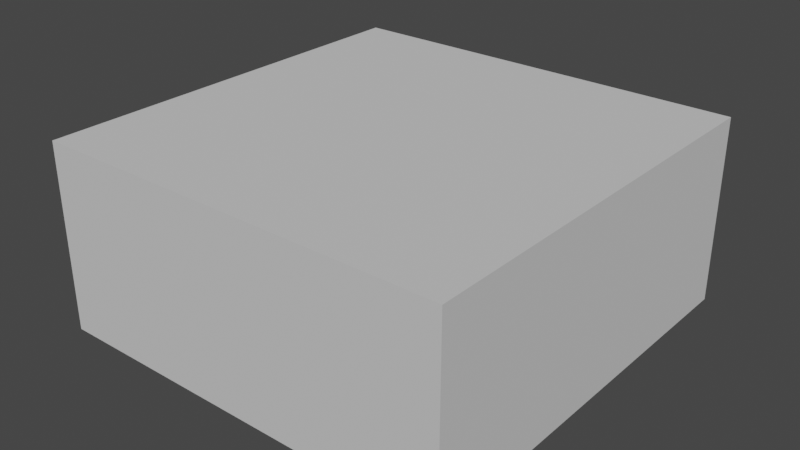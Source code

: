 # Source: Sidewalk.blend  (saved by Blender 2.93.21; exported with 4.5.12 LTS)
import bpy
from mathutils import Matrix  # noqa: F401  (used for matrix-valued properties, if any)

bpy.ops.wm.read_factory_settings(use_empty=True)
scene = bpy.context.scene
scene.name = 'Scene'

# ---- collections
col_collection = bpy.data.collections.new('Collection'); scene.collection.children.link(col_collection)

# ---- materials (node trees are filled in below, after node groups)
mat_concrete = bpy.data.materials.new('Concrete')
mat_concrete.alpha_threshold = 0.0
mat_concrete.use_transparent_shadow = False
mat_concrete.line_color = (0.0, 0.0, 0.0, 1.0)

# ---- material node trees
mat_concrete.use_nodes = True; mat_concrete.node_tree.nodes.clear()
_N = mat_concrete.node_tree.nodes; _L = mat_concrete.node_tree.links
n0 = _N.new('ShaderNodeOutputMaterial'); n0.name = 'Material Output'; n0.location = (300, 300)
n1 = _N.new('ShaderNodeBsdfPrincipled'); n1.name = 'Principled BSDF'; n1.location = (10, 300)
n1.distribution = 'GGX'
n1.subsurface_method = 'BURLEY'
n1.inputs[0].default_value = (0.6445, 0.6445, 0.6445, 1.0)
n1.inputs[2].default_value = 1.0
n1.inputs[3].default_value = 1.45
n1.inputs[13].default_value = 0.5027
n1.inputs[27].default_value = (0.0, 0.0, 0.0, 1.0)
n1.inputs[28].default_value = 1.0
_L.new(n1.outputs[0], n0.inputs[0])
n0.is_active_output = True

# ---- world
world_world = bpy.data.worlds.new('World'); scene.world = world_world
world_world.use_nodes = True; world_world.node_tree.nodes.clear()
_N = world_world.node_tree.nodes; _L = world_world.node_tree.links
n0 = _N.new('ShaderNodeOutputWorld'); n0.name = 'World Output'; n0.location = (300, 300)
n1 = _N.new('ShaderNodeBackground'); n1.name = 'Background'; n1.location = (10, 300)
n1.inputs[0].default_value = (0.05088, 0.05088, 0.05088, 1.0)
_L.new(n1.outputs[0], n0.inputs[0])
n0.is_active_output = True
world_world.color = (0.05088, 0.05088, 0.05088)
world_world.use_sun_shadow = False
world_world.sun_shadow_jitter_overblur = 0.0

# ---- meshes
me_cube_001 = bpy.data.meshes.new('Cube.001')
me_cube_001.from_pydata([(0.5, 0.5, 0.3), (0.5, 0.5, -0.15), (0.5, -0.5, 0.3), (0.5, -0.5, -0.15), (-0.5, 0.5, 0.3), (-0.5, 0.5, -0.15), (-0.5, -0.5, 0.3), (-0.5, -0.5, -0.15)], [], [(0, 4, 6, 2), (3, 2, 6, 7), (7, 6, 4, 5), (5, 1, 3, 7), (1, 0, 2, 3), (5, 4, 0, 1)])
_uv = me_cube_001.uv_layers.new(name='UVMap')
_uv.uv.foreach_set('vector', [0.625, 0.5, 0.875, 0.5, 0.875, 0.75, 0.625, 0.75, 0.375, 0.75, 0.625, 0.75, 0.625, 1.0, 0.375, 1.0, 0.375, 0.0, 0.625, 0.0, 0.625, 0.25, 0.375, 0.25, 0.125, 0.5, 0.375, 0.5, 0.375, 0.75, 0.125, 0.75, 0.375, 0.5, 0.625, 0.5, 0.625, 0.75, 0.375, 0.75, 0.375, 0.25, 0.625, 0.25, 0.625, 0.5, 0.375, 0.5])
me_cube_001.materials.append(mat_concrete)
me_cube_001.use_remesh_preserve_volume = False
me_cube_001.use_remesh_preserve_attributes = False
me_cube_001.use_mirror_vertex_groups = False
me_cube_001.update()

# ---- objects
ob_concrete = bpy.data.objects.new('Concrete', me_cube_001)

# ---- transforms, parenting, visibility, modifiers, constraints
ob_concrete.location = (0.0, 0.0, 0.0)
ob_concrete.lock_rotations_4d = False
ob_concrete.empty_display_type = 'ARROWS'
ob_concrete.lineart.crease_threshold = 0.0

# ---- collection membership
col_collection.objects.link(ob_concrete)

# ---- scene / render settings (as saved in the file)
scene.frame_start = 1; scene.frame_end = 250; scene.frame_set(1)
scene.render.engine = 'BLENDER_EEVEE_NEXT'
scene.cycles.use_denoising = False
scene.cycles.samples = 128
scene.cycles.sampling_pattern = 'TABULATED_SOBOL'
scene.cycles.use_adaptive_sampling = False
scene.cycles.use_light_tree = False
scene.view_settings.view_transform = 'Filmic'
bpy.context.view_layer.update()

# ---- added for rendering (the .blend has no active camera and no usable light): camera, sun
cam_auto = bpy.data.cameras.new('AutoCamera')
cam_auto.lens = 50.0
cam_auto.sensor_width = 36.0
cam_auto.clip_end = 1000.0
ob_auto_camera = bpy.data.objects.new('AutoCamera', cam_auto)
scene.collection.objects.link(ob_auto_camera)
ob_auto_camera.location = (1.37311, -1.64773, 1.17349)
ob_auto_camera.rotation_euler = (1.09748, -7.21219e-08, 0.694738)
scene.camera = ob_auto_camera
light_auto_sun = bpy.data.lights.new('AutoSun', 'SUN')
light_auto_sun.energy = 3.0
light_auto_sun.angle = 0.0523599
ob_auto_sun = bpy.data.objects.new('AutoSun', light_auto_sun)
scene.collection.objects.link(ob_auto_sun)
ob_auto_sun.rotation_euler = (0.872665, 0.174533, 0.523599)
bpy.context.view_layer.update()

